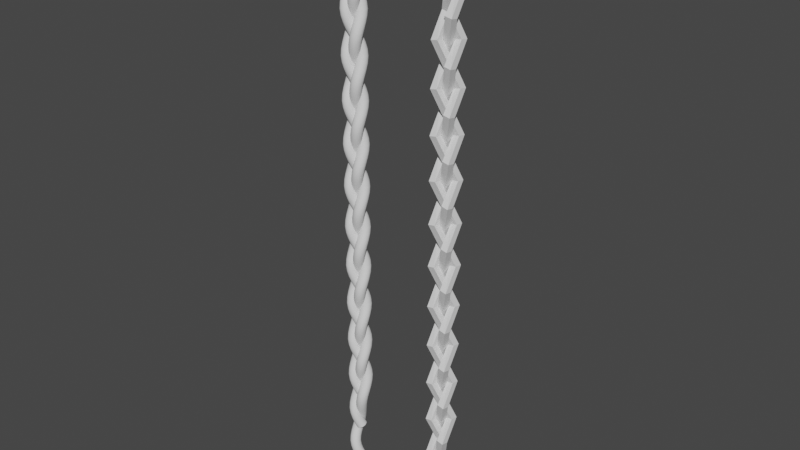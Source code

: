 # Source: braid.blend  (saved by Blender 3.5.10; exported with 4.5.12 LTS)
import bpy
from mathutils import Matrix  # noqa: F401  (used for matrix-valued properties, if any)

bpy.ops.wm.read_factory_settings(use_empty=True)
scene = bpy.context.scene
scene.name = 'Scene'

# ---- collections
col_collection = bpy.data.collections.new('Collection'); scene.collection.children.link(col_collection)

# ---- world
world_world = bpy.data.worlds.new('World'); scene.world = world_world
world_world.use_nodes = True; world_world.node_tree.nodes.clear()
_N = world_world.node_tree.nodes; _L = world_world.node_tree.links
n0 = _N.new('ShaderNodeOutputWorld'); n0.name = 'World Output'; n0.location = (300, 300)
n1 = _N.new('ShaderNodeBackground'); n1.name = 'Background'; n1.location = (10, 300)
n1.inputs[0].default_value = (0.05088, 0.05088, 0.05088, 1.0)
_L.new(n1.outputs[0], n0.inputs[0])
n0.is_active_output = True
world_world.color = (0.05088, 0.05088, 0.05088)
world_world.use_sun_shadow = False
world_world.sun_shadow_jitter_overblur = 0.0

# ---- meshes
me_cube_003 = bpy.data.meshes.new('Cube.003')
me_cube_003.from_pydata([(0.0, 0.0, 0.0), (0.0, 0.0, 9.0), (1.0, 1.0, 6.0), (1.0, -1.0, 3.0), (0.0, 0.0, -9.0), (-1.0, -1.0, -6.0), (-1.0, 1.0, -3.0), (0.0, 0.0, 6.0), (0.0, 0.0, 15.0), (1.0, 1.0, 12.0), (1.0, -1.0, 9.0), (0.0, 0.0, -3.0), (-1.0, -1.0, 0.0), (-1.0, 1.0, 3.0), (0.0, 0.0, 12.0), (0.0, 0.0, 21.0), (1.0, 1.0, 18.0), (1.0, -1.0, 15.0), (0.0, 0.0, 3.0), (-1.0, -1.0, 6.0), (-1.0, 1.0, 9.0)], [(2, 1), (3, 2), (0, 3), (5, 4), (6, 5), (9, 8), (10, 9), (7, 10), (12, 11), (13, 12), (16, 15), (17, 16), (14, 17), (19, 18), (20, 19), (0, 6), (7, 13), (14, 20)], [])
_uv = me_cube_003.uv_layers.new(name='UVMap')
_uv.uv.foreach_set('vector', [])
me_cube_003.update()

# ---- curves / text
cu_cube_001 = bpy.data.curves.new('Cube.001', 'CURVE')
cu_cube_001.dimensions = '3D'
_sp = cu_cube_001.splines.new('POLY'); _sp.points.add(24)
_sp.points.foreach_set('co', [0.0, 0.0, 75.0, 0.0, 1.0, 1.0, 72.0, 0.0, 1.0, -1.0, 69.0, 0.0, 0.0, 0.0, 66.0, 0.0, -1.0, 1.0, 63.0, 0.0, -1.0, -1.0, 60.0, 0.0, 0.0, 0.0, 57.0, 0.0, 1.0, 1.0, 54.0, 0.0, 1.0, -1.0, 51.0, 0.0, 0.0, 0.0, 48.0, 0.0, -1.0, 1.0, 45.0, 0.0, -1.0, -1.0, 42.0, 0.0, 0.0, 0.0, 39.0, 0.0, 1.0, 1.0, 36.0, 0.0, 1.0, -1.0, 33.0, 0.0, 0.0, 0.0, 30.0, 0.0, -1.0, 1.0, 27.0, 0.0, -1.0, -1.0, 24.0, 0.0, 0.0, 0.0, 21.0, 0.0, 1.0, 1.0, 18.0, 0.0, 1.0, -1.0, 15.0, 0.0, 0.0, 0.0, 12.0, 0.0, -1.0, 1.0, 9.0, 0.0, -1.0, -1.0, 6.0, 0.0, 0.0, 0.0, 3.0, 0.0])
_sp.order_v = 0
_sp.resolution_v = 0
_sp.use_endpoint_u = True
_sp = cu_cube_001.splines.new('POLY'); _sp.points.add(24)
_sp.points.foreach_set('co', [0.0, 0.0, 69.0, 0.0, 1.0, 1.0, 66.0, 0.0, 1.0, -1.0, 63.0, 0.0, 0.0, 0.0, 60.0, 0.0, -1.0, 1.0, 57.0, 0.0, -1.0, -1.0, 54.0, 0.0, 0.0, 0.0, 51.0, 0.0, 1.0, 1.0, 48.0, 0.0, 1.0, -1.0, 45.0, 0.0, 0.0, 0.0, 42.0, 0.0, -1.0, 1.0, 39.0, 0.0, -1.0, -1.0, 36.0, 0.0, 0.0, 0.0, 33.0, 0.0, 1.0, 1.0, 30.0, 0.0, 1.0, -1.0, 27.0, 0.0, 0.0, 0.0, 24.0, 0.0, -1.0, 1.0, 21.0, 0.0, -1.0, -1.0, 18.0, 0.0, 0.0, 0.0, 15.0, 0.0, 1.0, 1.0, 12.0, 0.0, 1.0, -1.0, 9.0, 0.0, 0.0, 0.0, 6.0, 0.0, -1.0, 1.0, 3.0, 0.0, -1.0, -1.0, 0.0, 0.0, 0.0, 0.0, -3.0, 0.0])
_sp.order_v = 0
_sp.resolution_v = 0
_sp.use_endpoint_u = True
_sp = cu_cube_001.splines.new('POLY'); _sp.points.add(24)
_sp.points.foreach_set('co', [0.0, 0.0, 63.0, 0.0, 1.0, 1.0, 60.0, 0.0, 1.0, -1.0, 57.0, 0.0, 0.0, 0.0, 54.0, 0.0, -1.0, 1.0, 51.0, 0.0, -1.0, -1.0, 48.0, 0.0, 0.0, 0.0, 45.0, 0.0, 1.0, 1.0, 42.0, 0.0, 1.0, -1.0, 39.0, 0.0, 0.0, 0.0, 36.0, 0.0, -1.0, 1.0, 33.0, 0.0, -1.0, -1.0, 30.0, 0.0, 0.0, 0.0, 27.0, 0.0, 1.0, 1.0, 24.0, 0.0, 1.0, -1.0, 21.0, 0.0, 0.0, 0.0, 18.0, 0.0, -1.0, 1.0, 15.0, 0.0, -1.0, -1.0, 12.0, 0.0, 0.0, 0.0, 9.0, 0.0, 1.0, 1.0, 6.0, 0.0, 1.0, -1.0, 3.0, 0.0, 0.0, 0.0, 0.0, 0.0, -1.0, 1.0, -3.0, 0.0, -1.0, -1.0, -6.0, 0.0, 0.0, 0.0, -9.0, 0.0])
_sp.order_v = 0
_sp.resolution_v = 0
_sp.use_endpoint_u = True
cu_cube_001.bevel_resolution = 0
cu_cube_001.bevel_depth = 1.22
cu_cube_001.fill_mode = 'FULL'
cu_cube_002 = bpy.data.curves.new('Cube.002', 'CURVE')
cu_cube_002.dimensions = '3D'
_sp = cu_cube_002.splines.new('POLY'); _sp.points.add(24)
_sp.points.foreach_set('co', [0.0, 0.0, 75.0, 0.0, 1.0, 1.0, 72.0, 0.0, 1.0, -1.0, 69.0, 0.0, 0.0, 0.0, 66.0, 0.0, -1.0, 1.0, 63.0, 0.0, -1.0, -1.0, 60.0, 0.0, 0.0, 0.0, 57.0, 0.0, 1.0, 1.0, 54.0, 0.0, 1.0, -1.0, 51.0, 0.0, 0.0, 0.0, 48.0, 0.0, -1.0, 1.0, 45.0, 0.0, -1.0, -1.0, 42.0, 0.0, 0.0, 0.0, 39.0, 0.0, 1.0, 1.0, 36.0, 0.0, 1.0, -1.0, 33.0, 0.0, 0.0, 0.0, 30.0, 0.0, -1.0, 1.0, 27.0, 0.0, -1.0, -1.0, 24.0, 0.0, 0.0, 0.0, 21.0, 0.0, 1.0, 1.0, 18.0, 0.0, 1.0, -1.0, 15.0, 0.0, 0.0, 0.0, 12.0, 0.0, -1.0, 1.0, 9.0, 0.0, -1.0, -1.0, 6.0, 0.0, 0.0, 0.0, 3.0, 0.0])
_sp.order_v = 0
_sp.resolution_v = 0
_sp.use_endpoint_u = True
_sp.use_smooth = False
_sp = cu_cube_002.splines.new('POLY'); _sp.points.add(24)
_sp.points.foreach_set('co', [0.0, 0.0, 69.0, 0.0, 1.0, 1.0, 66.0, 0.0, 1.0, -1.0, 63.0, 0.0, 0.0, 0.0, 60.0, 0.0, -1.0, 1.0, 57.0, 0.0, -1.0, -1.0, 54.0, 0.0, 0.0, 0.0, 51.0, 0.0, 1.0, 1.0, 48.0, 0.0, 1.0, -1.0, 45.0, 0.0, 0.0, 0.0, 42.0, 0.0, -1.0, 1.0, 39.0, 0.0, -1.0, -1.0, 36.0, 0.0, 0.0, 0.0, 33.0, 0.0, 1.0, 1.0, 30.0, 0.0, 1.0, -1.0, 27.0, 0.0, 0.0, 0.0, 24.0, 0.0, -1.0, 1.0, 21.0, 0.0, -1.0, -1.0, 18.0, 0.0, 0.0, 0.0, 15.0, 0.0, 1.0, 1.0, 12.0, 0.0, 1.0, -1.0, 9.0, 0.0, 0.0, 0.0, 6.0, 0.0, -1.0, 1.0, 3.0, 0.0, -1.0, -1.0, 0.0, 0.0, 0.0, 0.0, -3.0, 0.0])
_sp.order_v = 0
_sp.resolution_v = 0
_sp.use_endpoint_u = True
_sp.use_smooth = False
_sp = cu_cube_002.splines.new('POLY'); _sp.points.add(24)
_sp.points.foreach_set('co', [0.0, 0.0, 63.0, 0.0, 1.0, 1.0, 60.0, 0.0, 1.0, -1.0, 57.0, 0.0, 0.0, 0.0, 54.0, 0.0, -1.0, 1.0, 51.0, 0.0, -1.0, -1.0, 48.0, 0.0, 0.0, 0.0, 45.0, 0.0, 1.0, 1.0, 42.0, 0.0, 1.0, -1.0, 39.0, 0.0, 0.0, 0.0, 36.0, 0.0, -1.0, 1.0, 33.0, 0.0, -1.0, -1.0, 30.0, 0.0, 0.0, 0.0, 27.0, 0.0, 1.0, 1.0, 24.0, 0.0, 1.0, -1.0, 21.0, 0.0, 0.0, 0.0, 18.0, 0.0, -1.0, 1.0, 15.0, 0.0, -1.0, -1.0, 12.0, 0.0, 0.0, 0.0, 9.0, 0.0, 1.0, 1.0, 6.0, 0.0, 1.0, -1.0, 3.0, 0.0, 0.0, 0.0, 0.0, 0.0, -1.0, 1.0, -3.0, 0.0, -1.0, -1.0, -6.0, 0.0, 0.0, 0.0, -9.0, 0.0])
_sp.order_v = 0
_sp.resolution_v = 0
_sp.use_endpoint_u = True
_sp.use_smooth = False
cu_cube_002.bevel_resolution = 0
cu_cube_002.bevel_depth = 0.72
cu_cube_002.fill_mode = 'FULL'

# ---- objects
ob_braid = bpy.data.objects.new('braid', cu_cube_001)
ob_cube_001 = bpy.data.objects.new('Cube.001', me_cube_003)
ob_cube_002 = bpy.data.objects.new('Cube.002', cu_cube_002)

# ---- transforms, parenting, visibility, modifiers, constraints
ob_braid.location = (0.0, 0.0, 0.0)
_m = ob_braid.modifiers.new('Subdivision', 'SUBSURF')
_m.levels = 2
ob_cube_001.location = (0.0, 0.0, 0.0)
_m = ob_cube_001.modifiers.new('Array', 'ARRAY')
_m.count = 4
_m.relative_offset_displace = (0.0, 0.0, 0.6)
_m.use_merge_vertices = True
ob_cube_002.location = (14.52, 0.2946, -1.048)

# ---- collection membership
col_collection.objects.link(ob_braid)
col_collection.objects.link(ob_cube_001)
col_collection.objects.link(ob_cube_002)

# ---- scene / render settings (as saved in the file)
scene.frame_start = 1; scene.frame_end = 250; scene.frame_set(1)
scene.render.engine = 'BLENDER_EEVEE_NEXT'
scene.cycles.sampling_pattern = 'TABULATED_SOBOL'
scene.view_settings.view_transform = 'Filmic'
bpy.context.view_layer.update()

# ---- added for rendering (the .blend has no active camera and no usable light): camera, sun
cam_auto = bpy.data.cameras.new('AutoCamera')
cam_auto.lens = 50.0
cam_auto.sensor_width = 36.0
cam_auto.clip_end = 1446.78
ob_auto_camera = bpy.data.objects.new('AutoCamera', cam_auto)
scene.collection.objects.link(ob_auto_camera)
ob_auto_camera.location = (89.6975, -98.7779, 98.4259)
ob_auto_camera.rotation_euler = (1.09748, -7.21219e-08, 0.694738)
scene.camera = ob_auto_camera
light_auto_sun = bpy.data.lights.new('AutoSun', 'SUN')
light_auto_sun.energy = 3.0
light_auto_sun.angle = 0.0523599
ob_auto_sun = bpy.data.objects.new('AutoSun', light_auto_sun)
scene.collection.objects.link(ob_auto_sun)
ob_auto_sun.rotation_euler = (0.872665, 0.174533, 0.523599)
bpy.context.view_layer.update()
